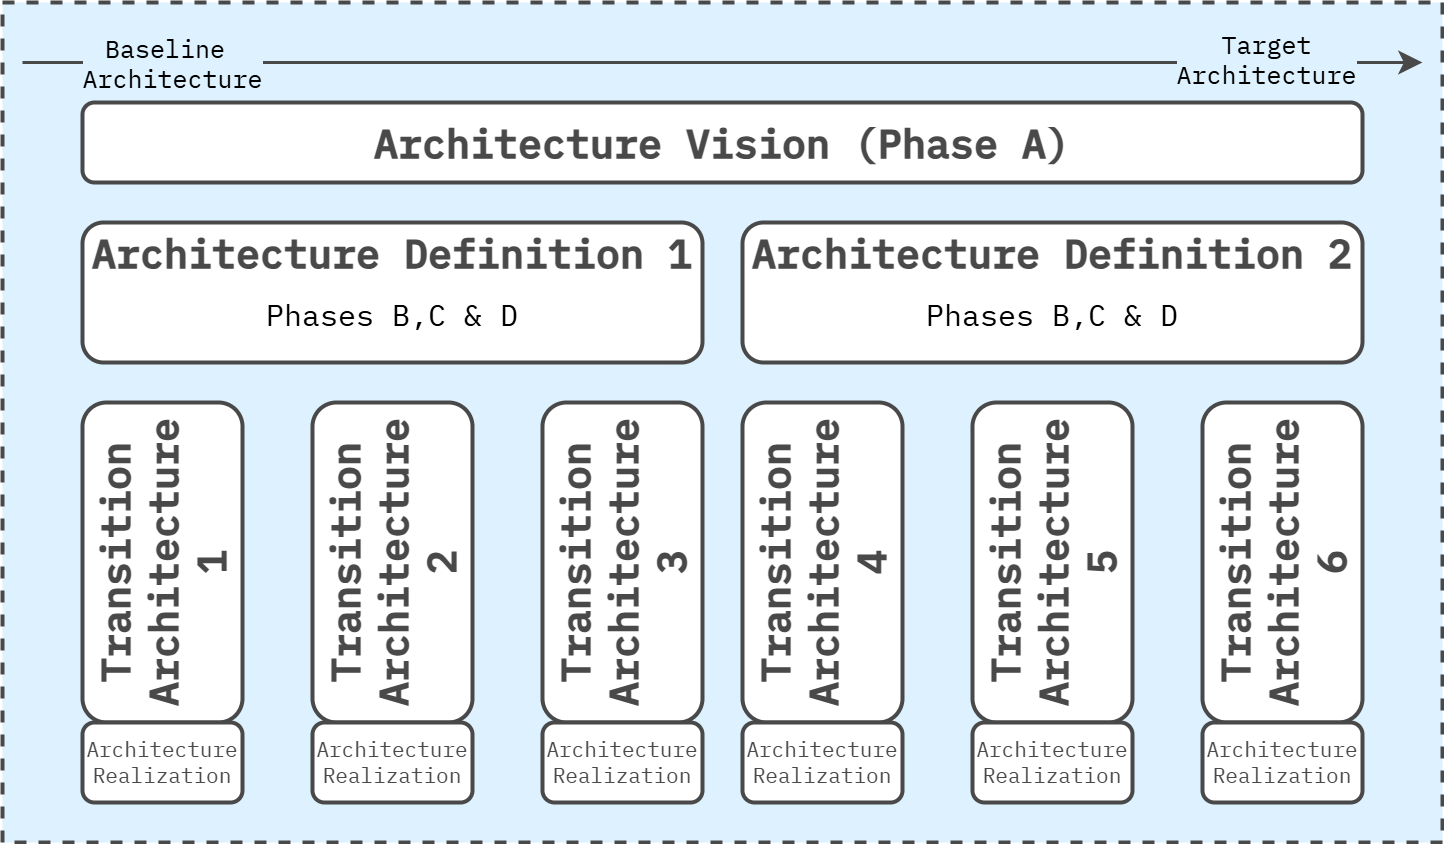

The diagram above was exported from draw.io. Its source (the exported page's mxGraphModel, read from the mxfile embedded in the PNG):
<mxGraphModel dx="1644" dy="1979" grid="1" gridSize="20" guides="1" tooltips="1" connect="1" arrows="1" fold="1" page="1" pageScale="1" pageWidth="1600" pageHeight="840" math="0" shadow="0">
  <root>
    <mxCell id="0" />
    <mxCell id="1" parent="0" />
    <mxCell id="L3TbLjJM5cl4JLg-beqe-2" value="" style="rounded=0;whiteSpace=wrap;html=1;fillColor=#DDF1FE;strokeColor=#494949;strokeWidth=4;perimeterSpacing=1;dashed=1;movable=1;resizable=1;rotatable=1;deletable=1;editable=1;locked=0;connectable=1;" parent="1" vertex="1">
      <mxGeometry x="80" y="-20" width="1440" height="840" as="geometry" />
    </mxCell>
    <mxCell id="L3TbLjJM5cl4JLg-beqe-4" value="Architecture Vision (Phase A)" style="rounded=1;whiteSpace=wrap;html=1;fillColor=#FFFFFF;strokeColor=#494949;strokeWidth=4;fontFamily=IBM Plex Mono;fontSource=https%3A%2F%2Ffonts.googleapis.com%2Fcss%3Ffamily%3DIBM%2BPlex%2BMono;fontSize=40;fontColor=#494949;verticalAlign=middle;fontStyle=1;align=center;" parent="1" vertex="1">
      <mxGeometry x="160" y="80" width="1280" height="80" as="geometry" />
    </mxCell>
    <mxCell id="Az0bFYg64EQcbs3Bumrs-36" value="Architecture Definition 1" style="rounded=1;whiteSpace=wrap;html=1;fillColor=#FFFFFF;strokeColor=#494949;strokeWidth=4;fontFamily=IBM Plex Mono;fontSource=https%3A%2F%2Ffonts.googleapis.com%2Fcss%3Ffamily%3DIBM%2BPlex%2BMono;fontSize=40;fontColor=#494949;verticalAlign=top;fontStyle=1" parent="1" vertex="1">
      <mxGeometry x="160" y="200" width="620" height="140" as="geometry" />
    </mxCell>
    <mxCell id="2" value="&lt;span style=&quot;color: rgb(73, 73, 73);&quot;&gt;Architecture Definition 2&lt;/span&gt;" style="rounded=1;whiteSpace=wrap;html=1;fillColor=#FFFFFF;strokeColor=#494949;strokeWidth=4;fontFamily=IBM Plex Mono;fontSource=https%3A%2F%2Ffonts.googleapis.com%2Fcss%3Ffamily%3DIBM%2BPlex%2BMono;fontSize=40;fontColor=#494949;verticalAlign=top;fontStyle=1" parent="1" vertex="1">
      <mxGeometry x="820" y="200" width="620" height="140" as="geometry" />
    </mxCell>
    <mxCell id="3" value="Transition&lt;br&gt;Architecture 1" style="rounded=1;whiteSpace=wrap;html=1;fillColor=#FFFFFF;strokeColor=#494949;strokeWidth=4;fontFamily=IBM Plex Mono;fontSource=https%3A%2F%2Ffonts.googleapis.com%2Fcss%3Ffamily%3DIBM%2BPlex%2BMono;fontSize=40;fontColor=#494949;verticalAlign=middle;fontStyle=1;horizontal=0;" parent="1" vertex="1">
      <mxGeometry x="160" y="380" width="160" height="320" as="geometry" />
    </mxCell>
    <mxCell id="5" value="Phases B,C &amp;amp; D" style="text;html=1;align=center;verticalAlign=middle;whiteSpace=wrap;rounded=0;fontFamily=IBM Plex Mono;fontSource=https%3A%2F%2Ffonts.googleapis.com%2Fcss%3Ffamily%3DIBM%2BPlex%2BMono;fontSize=30;" parent="1" vertex="1">
      <mxGeometry x="160" y="263" width="620" height="57" as="geometry" />
    </mxCell>
    <mxCell id="6" value="&lt;span style=&quot;color: rgb(0, 0, 0);&quot;&gt;Phases B,C &amp;amp; D&lt;/span&gt;" style="text;html=1;align=center;verticalAlign=middle;whiteSpace=wrap;rounded=0;fontFamily=IBM Plex Mono;fontSource=https%3A%2F%2Ffonts.googleapis.com%2Fcss%3Ffamily%3DIBM%2BPlex%2BMono;fontSize=30;" parent="1" vertex="1">
      <mxGeometry x="820" y="263" width="620" height="57" as="geometry" />
    </mxCell>
    <mxCell id="12" value="Transition&lt;br&gt;Architecture 2" style="rounded=1;whiteSpace=wrap;html=1;fillColor=#FFFFFF;strokeColor=#494949;strokeWidth=4;fontFamily=IBM Plex Mono;fontSource=https%3A%2F%2Ffonts.googleapis.com%2Fcss%3Ffamily%3DIBM%2BPlex%2BMono;fontSize=40;fontColor=#494949;verticalAlign=middle;fontStyle=1;horizontal=0;" vertex="1" parent="1">
      <mxGeometry x="390" y="380" width="160" height="320" as="geometry" />
    </mxCell>
    <mxCell id="13" value="Transition&lt;br&gt;Architecture 3" style="rounded=1;whiteSpace=wrap;html=1;fillColor=#FFFFFF;strokeColor=#494949;strokeWidth=4;fontFamily=IBM Plex Mono;fontSource=https%3A%2F%2Ffonts.googleapis.com%2Fcss%3Ffamily%3DIBM%2BPlex%2BMono;fontSize=40;fontColor=#494949;verticalAlign=middle;fontStyle=1;horizontal=0;" vertex="1" parent="1">
      <mxGeometry x="620" y="380" width="160" height="320" as="geometry" />
    </mxCell>
    <mxCell id="14" value="Transition&lt;br&gt;Architecture 4" style="rounded=1;whiteSpace=wrap;html=1;fillColor=#FFFFFF;strokeColor=#494949;strokeWidth=4;fontFamily=IBM Plex Mono;fontSource=https%3A%2F%2Ffonts.googleapis.com%2Fcss%3Ffamily%3DIBM%2BPlex%2BMono;fontSize=40;fontColor=#494949;verticalAlign=middle;fontStyle=1;horizontal=0;" vertex="1" parent="1">
      <mxGeometry x="820" y="380" width="160" height="320" as="geometry" />
    </mxCell>
    <mxCell id="15" value="Transition&lt;br&gt;Architecture 5" style="rounded=1;whiteSpace=wrap;html=1;fillColor=#FFFFFF;strokeColor=#494949;strokeWidth=4;fontFamily=IBM Plex Mono;fontSource=https%3A%2F%2Ffonts.googleapis.com%2Fcss%3Ffamily%3DIBM%2BPlex%2BMono;fontSize=40;fontColor=#494949;verticalAlign=middle;fontStyle=1;horizontal=0;" vertex="1" parent="1">
      <mxGeometry x="1050" y="380" width="160" height="320" as="geometry" />
    </mxCell>
    <mxCell id="16" value="Transition&lt;br&gt;Architecture 6" style="rounded=1;whiteSpace=wrap;html=1;fillColor=#FFFFFF;strokeColor=#494949;strokeWidth=4;fontFamily=IBM Plex Mono;fontSource=https%3A%2F%2Ffonts.googleapis.com%2Fcss%3Ffamily%3DIBM%2BPlex%2BMono;fontSize=40;fontColor=#494949;verticalAlign=middle;fontStyle=1;horizontal=0;" vertex="1" parent="1">
      <mxGeometry x="1280" y="380" width="160" height="320" as="geometry" />
    </mxCell>
    <mxCell id="17" value="Architecture&lt;br&gt;Realization" style="rounded=1;whiteSpace=wrap;html=1;fillColor=#FFFFFF;strokeColor=#494949;strokeWidth=4;fontFamily=IBM Plex Mono;fontSource=https%3A%2F%2Ffonts.googleapis.com%2Fcss%3Ffamily%3DIBM%2BPlex%2BMono;fontSize=21;fontColor=#494949;verticalAlign=middle;fontStyle=0;horizontal=1;" vertex="1" parent="1">
      <mxGeometry x="160" y="700" width="160" height="80" as="geometry" />
    </mxCell>
    <mxCell id="18" value="Architecture&lt;br&gt;Realization" style="rounded=1;whiteSpace=wrap;html=1;fillColor=#FFFFFF;strokeColor=#494949;strokeWidth=4;fontFamily=IBM Plex Mono;fontSource=https%3A%2F%2Ffonts.googleapis.com%2Fcss%3Ffamily%3DIBM%2BPlex%2BMono;fontSize=21;fontColor=#494949;verticalAlign=middle;fontStyle=0;horizontal=1;" vertex="1" parent="1">
      <mxGeometry x="390" y="700" width="160" height="80" as="geometry" />
    </mxCell>
    <mxCell id="19" value="Architecture&lt;br&gt;Realization" style="rounded=1;whiteSpace=wrap;html=1;fillColor=#FFFFFF;strokeColor=#494949;strokeWidth=4;fontFamily=IBM Plex Mono;fontSource=https%3A%2F%2Ffonts.googleapis.com%2Fcss%3Ffamily%3DIBM%2BPlex%2BMono;fontSize=21;fontColor=#494949;verticalAlign=middle;fontStyle=0;horizontal=1;" vertex="1" parent="1">
      <mxGeometry x="620" y="700" width="160" height="80" as="geometry" />
    </mxCell>
    <mxCell id="20" value="Architecture&lt;br&gt;Realization" style="rounded=1;whiteSpace=wrap;html=1;fillColor=#FFFFFF;strokeColor=#494949;strokeWidth=4;fontFamily=IBM Plex Mono;fontSource=https%3A%2F%2Ffonts.googleapis.com%2Fcss%3Ffamily%3DIBM%2BPlex%2BMono;fontSize=21;fontColor=#494949;verticalAlign=middle;fontStyle=0;horizontal=1;" vertex="1" parent="1">
      <mxGeometry x="820" y="700" width="160" height="80" as="geometry" />
    </mxCell>
    <mxCell id="21" value="Architecture&lt;br&gt;Realization" style="rounded=1;whiteSpace=wrap;html=1;fillColor=#FFFFFF;strokeColor=#494949;strokeWidth=4;fontFamily=IBM Plex Mono;fontSource=https%3A%2F%2Ffonts.googleapis.com%2Fcss%3Ffamily%3DIBM%2BPlex%2BMono;fontSize=21;fontColor=#494949;verticalAlign=middle;fontStyle=0;horizontal=1;" vertex="1" parent="1">
      <mxGeometry x="1050" y="700" width="160" height="80" as="geometry" />
    </mxCell>
    <mxCell id="22" value="Architecture&lt;br&gt;Realization" style="rounded=1;whiteSpace=wrap;html=1;fillColor=#FFFFFF;strokeColor=#494949;strokeWidth=4;fontFamily=IBM Plex Mono;fontSource=https%3A%2F%2Ffonts.googleapis.com%2Fcss%3Ffamily%3DIBM%2BPlex%2BMono;fontSize=21;fontColor=#494949;verticalAlign=middle;fontStyle=0;horizontal=1;" vertex="1" parent="1">
      <mxGeometry x="1280" y="700" width="160" height="80" as="geometry" />
    </mxCell>
    <mxCell id="23" value="" style="endArrow=classic;html=1;fontColor=#494949;strokeWidth=3;strokeColor=#494949;endSize=15;" edge="1" parent="1">
      <mxGeometry width="50" height="50" relative="1" as="geometry">
        <mxPoint x="100" y="40" as="sourcePoint" />
        <mxPoint x="1500" y="40" as="targetPoint" />
      </mxGeometry>
    </mxCell>
    <mxCell id="24" value="Baseline&amp;nbsp;&lt;br&gt;Architecture" style="edgeLabel;html=1;align=center;verticalAlign=middle;resizable=0;points=[];labelBackgroundColor=#DDF1FE;fontSize=25;fontFamily=IBM Plex Mono;fontSource=https%3A%2F%2Ffonts.googleapis.com%2Fcss%3Ffamily%3DIBM%2BPlex%2BMono;" vertex="1" connectable="0" parent="23">
      <mxGeometry x="-0.8729" y="-1" relative="1" as="geometry">
        <mxPoint x="60" y="-1" as="offset" />
      </mxGeometry>
    </mxCell>
    <mxCell id="25" value="&lt;span style=&quot;color: rgb(0, 0, 0); font-family: &amp;quot;IBM Plex Mono&amp;quot;; font-size: 25px;&quot;&gt;Target&lt;/span&gt;&lt;br style=&quot;color: rgb(63, 63, 63); scrollbar-color: rgb(226, 226, 226) rgb(251, 251, 251); font-family: &amp;quot;IBM Plex Mono&amp;quot;; font-size: 25px;&quot;&gt;&lt;span style=&quot;color: rgb(0, 0, 0); font-family: &amp;quot;IBM Plex Mono&amp;quot;; font-size: 25px;&quot;&gt;Architecture&lt;/span&gt;" style="edgeLabel;html=1;align=center;verticalAlign=middle;resizable=0;points=[];labelBackgroundColor=#DDF1FE;" vertex="1" connectable="0" parent="23">
      <mxGeometry x="0.7799" y="1" relative="1" as="geometry">
        <mxPoint x="-3" y="-3" as="offset" />
      </mxGeometry>
    </mxCell>
  </root>
</mxGraphModel>